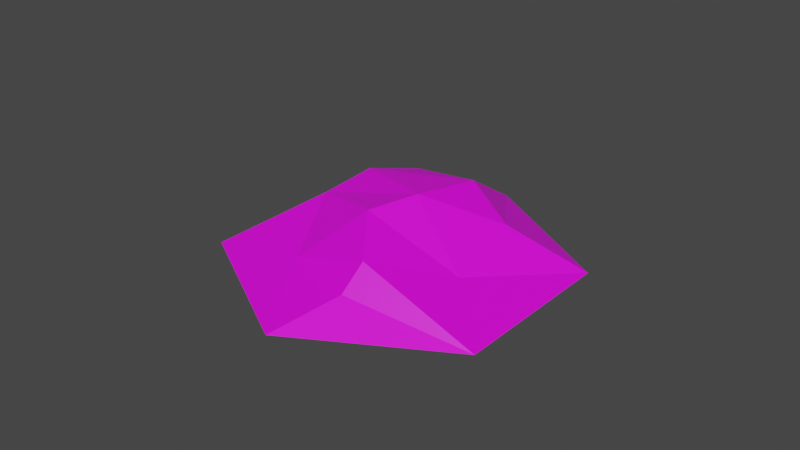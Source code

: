 # Source: Tile_Hill.blend  (saved by Blender 2.91.10; exported with 4.5.12 LTS)
import bpy
from mathutils import Matrix  # noqa: F401  (used for matrix-valued properties, if any)

bpy.ops.wm.read_factory_settings(use_empty=True)
scene = bpy.context.scene
scene.name = 'Scene'

# ---- collections
col_collection = bpy.data.collections.new('Collection'); scene.collection.children.link(col_collection)

# ---- images (referenced by path relative to the original .blend; pixels are not part of the script)
import os
ASSET_DIR = os.environ.get("B2B_ASSET_DIR", "")  # directory of the original .blend (textures are referenced by path, not embedded)
HERE = os.path.dirname(os.path.abspath(__file__))  # packed textures are extracted next to this script under _unpacked/

def load_image(name, relpath, width, height, colorspace="sRGB"):
    """Load a texture the original file referenced (path relative to the .blend, or extracted next to this script)."""
    p = next((c for c in (os.path.join(HERE, relpath), os.path.join(ASSET_DIR, relpath)) if relpath and os.path.exists(c)), "")
    if p:
        img = bpy.data.images.load(p, check_existing=True)
        img.name = name
    else:  # same state as the original file: an image datablock whose file is absent (Cycles renders it pink)
        img = bpy.data.images.new(name, width, height)
        img.source = "FILE"
        img.filepath = "//" + (relpath or name)
    img.colorspace_settings.name = colorspace
    return img
img_hill_texture = load_image('Hill Texture', 'Materials/Hill_Texture.png', 1024, 1024, 'sRGB')

# ---- materials (node trees are filled in below, after node groups)
mat_material = bpy.data.materials.new('Material')
mat_material.use_transparent_shadow = False

# ---- node groups
ng_auto_smooth = bpy.data.node_groups.new('Auto Smooth', 'GeometryNodeTree')
_s = ng_auto_smooth.interface.new_socket(name='Geometry', in_out='OUTPUT', socket_type='NodeSocketGeometry')
_s = ng_auto_smooth.interface.new_socket(name='Geometry', in_out='INPUT', socket_type='NodeSocketGeometry')
_s = ng_auto_smooth.interface.new_socket(name='Angle', in_out='INPUT', socket_type='NodeSocketFloat')
_s.subtype = 'ANGLE'
_s.min_value = 0.0
_s.max_value = 3.142
ng_auto_smooth.is_modifier = True
_N = ng_auto_smooth.nodes; _L = ng_auto_smooth.links
n0 = _N.new('NodeGroupOutput'); n0.name = 'Group Output'; n0.location = (480, -100)
n1 = _N.new('NodeGroupInput'); n1.name = 'Group Input'; n1.location = (-420, -300)
n2 = _N.new('NodeGroupInput'); n2.name = 'Group Input.001'; n2.location = (-60, -100)
n3 = _N.new('GeometryNodeSetShadeSmooth'); n3.name = 'Set Shade Smooth'; n3.location = (120, -100)
n3.domain = 'EDGE'
n4 = _N.new('GeometryNodeSetShadeSmooth'); n4.name = 'Set Shade Smooth.001'; n4.location = (300, -100)
n5 = _N.new('GeometryNodeInputMeshEdgeAngle'); n5.name = 'Edge Angle'; n5.location = (-420, -220)
n6 = _N.new('GeometryNodeInputEdgeSmooth'); n6.name = 'Is Edge Smooth'; n6.location = (-60, -160)
n7 = _N.new('GeometryNodeInputShadeSmooth'); n7.name = 'Is Face Smooth'; n7.location = (-240, -340)
n8 = _N.new('FunctionNodeBooleanMath'); n8.name = 'Boolean Math'; n8.location = (-60, -220)
n9 = _N.new('FunctionNodeCompare'); n9.name = 'Compare'; n9.location = (-240, -180)
n9.operation = 'LESS_EQUAL'
_L.new(n5.outputs[0], n9.inputs[0])
_L.new(n4.outputs[0], n0.inputs[0])
_L.new(n1.outputs[1], n9.inputs[1])
_L.new(n9.outputs[0], n8.inputs[0])
_L.new(n7.outputs[0], n8.inputs[1])
_L.new(n2.outputs[0], n3.inputs[0])
_L.new(n6.outputs[0], n3.inputs[1])
_L.new(n3.outputs[0], n4.inputs[0])
_L.new(n8.outputs[0], n3.inputs[2])
n0.is_active_output = True

# ---- material node trees
mat_material.use_nodes = True; mat_material.node_tree.nodes.clear()
_N = mat_material.node_tree.nodes; _L = mat_material.node_tree.links
n0 = _N.new('ShaderNodeBsdfPrincipled'); n0.name = 'Principled BSDF'; n0.location = (10, 300)
n0.distribution = 'GGX'
n0.subsurface_method = 'BURLEY'
n0.inputs[3].default_value = 1.45
n0.inputs[27].default_value = (0.0, 0.0, 0.0, 1.0)
n0.inputs[28].default_value = 1.0
n1 = _N.new('ShaderNodeOutputMaterial'); n1.name = 'Material Output'; n1.location = (300, 300)
n2 = _N.new('ShaderNodeTexImage'); n2.name = 'Image Texture'; n2.location = (-280, 280)
n2.image = img_hill_texture
_L.new(n0.outputs[0], n1.inputs[0])
_L.new(n2.outputs[0], n0.inputs[0])
n1.is_active_output = True

# ---- world
world_world = bpy.data.worlds.new('World'); scene.world = world_world
world_world.use_nodes = True; world_world.node_tree.nodes.clear()
_N = world_world.node_tree.nodes; _L = world_world.node_tree.links
n0 = _N.new('ShaderNodeOutputWorld'); n0.name = 'World Output'; n0.location = (300, 300)
n1 = _N.new('ShaderNodeBackground'); n1.name = 'Background'; n1.location = (10, 300)
n1.inputs[0].default_value = (0.05088, 0.05088, 0.05088, 1.0)
_L.new(n1.outputs[0], n0.inputs[0])
n0.is_active_output = True
world_world.color = (0.05088, 0.05088, 0.05088)
world_world.use_sun_shadow = False
world_world.sun_shadow_jitter_overblur = 0.0

# ---- meshes
me_circle_002 = bpy.data.meshes.new('Circle.002')
me_circle_002.from_pydata([(0.0, 1.0, 0.0), (-0.866, 0.5, 0.0), (-0.866, -0.5, 0.0), (5.96e-08, -1.0, 0.0), (0.866, -0.5, 0.0), (0.866, 0.5, 0.0), (0.4635, 0.1007, 0.3381), (0.1234, -0.5183, 0.1287), (0.4964, -0.2645, 0.2344), (0.07815, -0.05697, 0.3901), (-0.2133, -0.1079, 0.371), (-0.2762, 0.4303, 0.2421), (-0.3508, -0.4346, 0.2682), (-0.5734, -0.01464, 0.1157), (-0.4773, -0.4791, 0.1311), (0.3284, 0.5882, 0.2259), (0.009433, 0.5176, 0.3059)], [], [(8, 7, 4), (8, 5, 6), (8, 4, 5), (9, 8, 6), (3, 4, 7), (9, 6, 16), (10, 7, 9), (8, 9, 7), (11, 9, 16), (10, 9, 11), (11, 13, 10), (12, 10, 13), (11, 1, 13), (7, 10, 12), (7, 12, 3), (13, 14, 12), (12, 14, 3), (3, 14, 2), (1, 2, 13), (13, 2, 14), (15, 16, 6), (6, 5, 15), (5, 0, 15), (15, 0, 16), (16, 0, 11), (0, 1, 11)])
_uv = me_circle_002.uv_layers.new(name='UVMap')
_uv.uv.foreach_set('vector', [0.2914, 0.6658, 0.4876, 0.766, 0.1225, 0.8457, 0.2914, 0.6658, 0.008539, 0.3522, 0.2898, 0.4932, 0.2914, 0.6658, 0.1225, 0.8457, 0.008539, 0.3522, 0.4639, 0.5272, 0.2914, 0.6658, 0.2898, 0.4932, 0.6153, 0.9936, 0.1225, 0.8457, 0.4876, 0.766, 0.4639, 0.5272, 0.2898, 0.4932, 0.4362, 0.278, 0.5912, 0.5249, 0.4876, 0.766, 0.4639, 0.5272, 0.2914, 0.6658, 0.4639, 0.5272, 0.4876, 0.766, 0.5768, 0.2745, 0.4639, 0.5272, 0.4362, 0.278, 0.5912, 0.5249, 0.4639, 0.5272, 0.5768, 0.2745, 0.5768, 0.2745, 0.7813, 0.4401, 0.5912, 0.5249, 0.6874, 0.6534, 0.5912, 0.5249, 0.7813, 0.4401, 0.5768, 0.2745, 0.8712, 0.1465, 0.7813, 0.4401, 0.4876, 0.766, 0.5912, 0.5249, 0.6874, 0.6534, 0.4876, 0.766, 0.6874, 0.6534, 0.6153, 0.9936, 0.7813, 0.4401, 0.7768, 0.6723, 0.6874, 0.6534, 0.6874, 0.6534, 0.7768, 0.6723, 0.6153, 0.9936, 0.6153, 0.9936, 0.7768, 0.6723, 0.9857, 0.6466, 0.8712, 0.1465, 0.9857, 0.6466, 0.7813, 0.4401, 0.7813, 0.4401, 0.9857, 0.6466, 0.7768, 0.6723, 0.2886, 0.2738, 0.4362, 0.278, 0.2898, 0.4932, 0.2898, 0.4932, 0.008539, 0.3522, 0.2886, 0.2738, 0.008539, 0.3522, 0.3754, 0.007227, 0.2886, 0.2738, 0.2886, 0.2738, 0.3754, 0.007227, 0.4362, 0.278, 0.4362, 0.278, 0.3754, 0.007227, 0.5768, 0.2745, 0.3754, 0.007227, 0.8712, 0.1465, 0.5768, 0.2745])
me_circle_002.materials.append(mat_material)
me_circle_002.use_remesh_fix_poles = True
me_circle_002.use_remesh_preserve_attributes = False
me_circle_002.use_mirror_vertex_groups = False
me_circle_002.update()

# ---- objects
ob_tile_hill = bpy.data.objects.new('tile_hill', me_circle_002)

# ---- transforms, parenting, visibility, modifiers, constraints
ob_tile_hill.location = (0.0, 0.0, 0.0)
ob_tile_hill.rotation_euler = (0.0, -0.0, 1.047)
ob_tile_hill.lineart.crease_threshold = 0.0
_m = ob_tile_hill.modifiers.new('Auto Smooth', 'NODES')
_m.node_group = ng_auto_smooth
_gi = [s.identifier for s in ng_auto_smooth.interface.items_tree if s.item_type == 'SOCKET' and s.in_out == 'INPUT']
_m[_gi[1]] = 0.5236  # Angle

# ---- collection membership
col_collection.objects.link(ob_tile_hill)

# ---- scene / render settings (as saved in the file)
scene.frame_start = 1; scene.frame_end = 250; scene.frame_set(1)
scene.render.engine = 'BLENDER_EEVEE_NEXT'
scene.cycles.use_denoising = False
scene.cycles.samples = 128
scene.cycles.sampling_pattern = 'TABULATED_SOBOL'
scene.cycles.use_adaptive_sampling = False
scene.cycles.use_light_tree = False
scene.view_settings.view_transform = 'Filmic'
bpy.context.view_layer.update()

# ---- added for rendering (the .blend has no active camera and no usable light): camera, sun
cam_auto = bpy.data.cameras.new('AutoCamera')
cam_auto.lens = 50.0
cam_auto.sensor_width = 36.0
cam_auto.clip_end = 1000.0
ob_auto_camera = bpy.data.objects.new('AutoCamera', cam_auto)
scene.collection.objects.link(ob_auto_camera)
ob_auto_camera.location = (3.35542, -4.0265, 2.8794)
ob_auto_camera.rotation_euler = (1.09748, -7.21219e-08, 0.694738)
scene.camera = ob_auto_camera
light_auto_sun = bpy.data.lights.new('AutoSun', 'SUN')
light_auto_sun.energy = 3.0
light_auto_sun.angle = 0.0523599
ob_auto_sun = bpy.data.objects.new('AutoSun', light_auto_sun)
scene.collection.objects.link(ob_auto_sun)
ob_auto_sun.rotation_euler = (0.872665, 0.174533, 0.523599)
bpy.context.view_layer.update()
